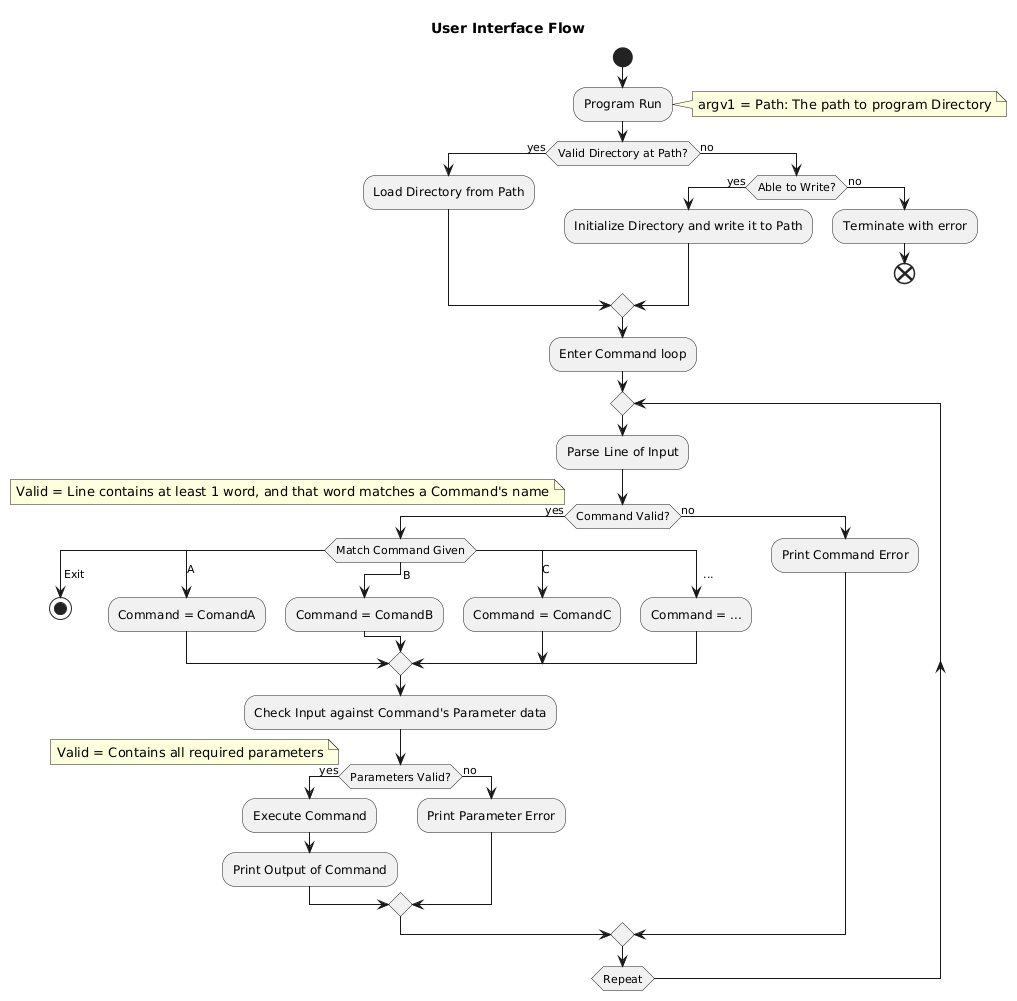

The diagram above was rendered by PlantUML. Its source (embedded in the PNG):
@startuml
title User Interface Flow

start

:Program Run; 
note right: argv1 = Path: The path to program Directory

if (Valid Directory at Path?) then (yes)
  :Load Directory from Path;
else (no)
  if (Able to Write?) then (yes)
    :Initialize Directory and write it to Path;
  else (no)
    :Terminate with error;
    end
  endif
endif

:Enter Command loop;
repeat
:Parse Line of Input;

if (Command Valid?) then (yes)
note left: Valid = Line contains at least 1 word, and that word matches a Command's name
  switch (Match Command Given)
  case ( Exit )
    stop
  case (A)
    :Command = ComandA;
  case(           B)
    :Command = ComandB;
  case(C)
    :Command = ComandC;
  case (  ...)
    :Command = ...;
  endswitch
  :Check Input against Command's Parameter data;
  if (Parameters Valid?) then (yes)
  note left: Valid = Contains all required parameters
    :Execute Command;
    :Print Output of Command;
  else (no)
    :Print Parameter Error;
  endif
else (no)
  :Print Command Error;
endif
repeat while (Repeat)
@enduml